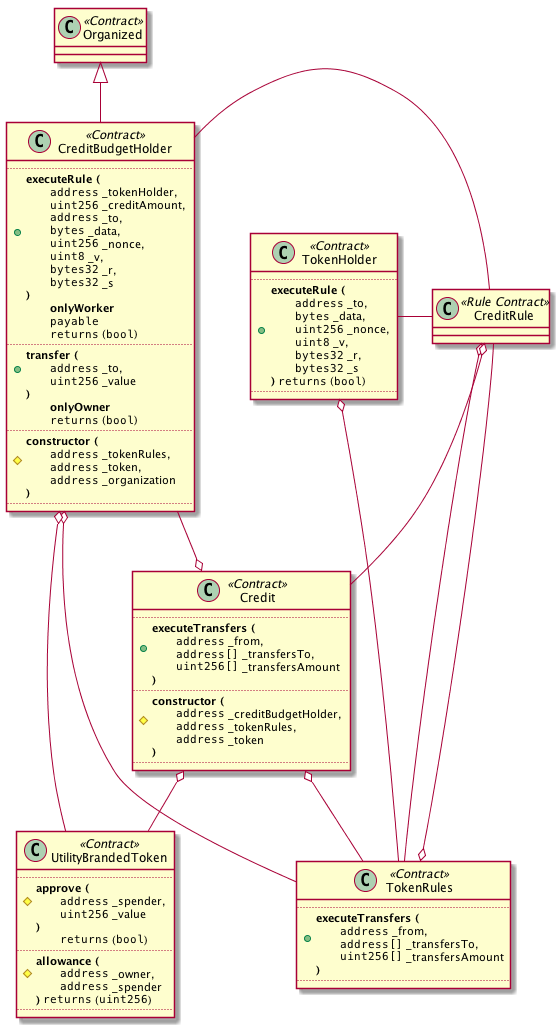

The diagram above was rendered by PlantUML. Its source (embedded in the PNG):
@startuml class-diagram

class CreditBudgetHolder <<Contract>> {
    ..
    +**executeRule (** \n        ""address"" _tokenHolder, \n        ""uint256"" _creditAmount, \n        ""address"" _to, \n        ""bytes"" _data, \n        ""uint256"" _nonce, \n        ""uint8"" _v, \n        ""bytes32"" _r, \n        ""bytes32"" _s
    **)** \n        **onlyWorker** \n        ""payable"" \n        ""returns"" (""bool"")
    ..
    +**transfer (** \n        ""address"" _to, \n        ""uint256"" _value
    **)** \n        **onlyOwner** \n        ""returns"" (""bool"")
    ..
    #**constructor (** \n        ""address"" _tokenRules, \n        ""address"" _token, \n        ""address"" _organization
    **)**
    ..
}

class TokenHolder <<Contract>> {
    ..
    +**executeRule (** \n        ""address"" _to, \n        ""bytes"" _data, \n        ""uint256"" _nonce, \n        ""uint8"" _v, \n        ""bytes32"" _r, \n        ""bytes32"" _s
    **)** ""returns"" (""bool"")
    ..
}

class Credit <<Contract>> {
    ..
    +**executeTransfers (** \n        ""address"" _from, \n        ""address[]"" _transfersTo, \n        ""uint256[]"" _transfersAmount
    **)**
    ..
    #**constructor (** \n        ""address"" _creditBudgetHolder, \n        ""address"" _tokenRules, \n        ""address"" _token
    **)**
    ..
}

class UtilityBrandedToken <<Contract>> {
    ..
    #**approve (** \n        ""address"" _spender, \n        ""uint256"" _value
    **)** \n        ""returns"" (""bool"")
    ..
    #**allowance (** \n        ""address"" _owner, \n        ""address"" _spender
    **)** ""returns"" (""uint256"")
    ..
}

class CreditRule <<Rule Contract>>

class TokenRules <<Contract>> {
    ..
    +**executeTransfers (** \n        ""address"" _from, \n        ""address[]"" _transfersTo, \n        ""uint256[]"" _transfersAmount
    **)**
    ..
}

class Organized <<Contract>>

together {
    class Organized
    class CreditBudgetHolder
}

together {
    class Credit
    class CreditRule
}

Organized <|-- CreditBudgetHolder

CreditBudgetHolder o-- TokenRules
CreditBudgetHolder o-- UtilityBrandedToken
TokenHolder o-- TokenRules
CreditRule o-- TokenRules
CreditRule o-- Credit
Credit o-- CreditBudgetHolder
Credit o-- TokenRules
TokenRules o-- CreditRule
Credit o-- UtilityBrandedToken

CreditBudgetHolder - CreditRule
TokenHolder - CreditRule

@enduml